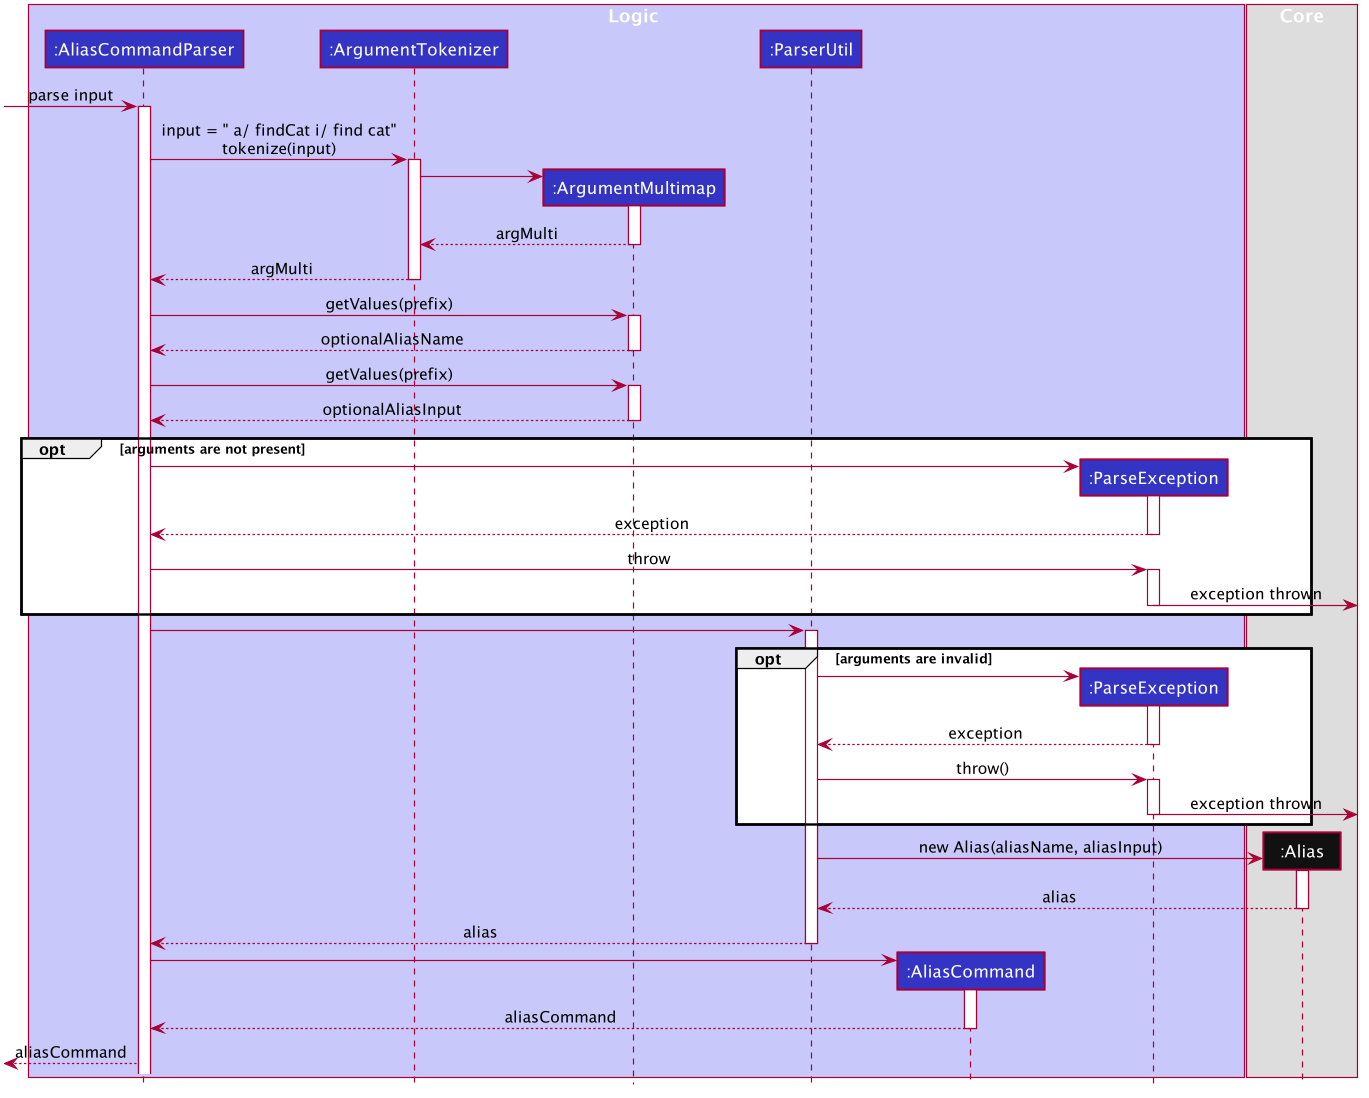

The diagram above was rendered by PlantUML. Its source (embedded in the PNG):
@startuml








skinparam BackgroundColor #FFFFFFF

skinparam Shadowing false

skinparam Class {
    FontColor #FFFFFF
    BorderThickness 1
    BorderColor #FFFFFF
    StereotypeFontColor #FFFFFF
    FontName Arial
}

skinparam Actor {
    BorderColor #000000
    Color #000000
    FontName Arial
}

skinparam Sequence {
    MessageAlign center
    BoxFontSize 15
    BoxPadding 0
    BoxFontColor #FFFFFF
    FontName Arial
}

skinparam Participant {
    FontColor #FFFFFFF
    Padding 20
}

skinparam MinClassWidth 50
skinparam ParticipantPadding 10
skinparam Shadowing false
skinparam DefaultTextAlignment center
skinparam packageStyle Rectangle

hide footbox
hide members
hide circle

box Logic #C8C8FA
participant ":AliasCommandParser" as AliasCommandParser #3333C4
participant ":ArgumentTokenizer" as ArgumentTokenizer #3333C4
participant ":ArgumentMultimap" as ArgumentMultimap #3333C4
participant ":ParserUtil" as ParserUtil #3333C4
participant ":AliasCommand" as AliasCommand #3333C4
participant ":ParseException" as ParseException #3333C4
end box

box Core
participant ":Alias" as Alias #111111
end box

[-> AliasCommandParser : parse input
activate AliasCommandParser
AliasCommandParser -> ArgumentTokenizer: input = " a/ findCat i/ find cat"\ntokenize(input)
activate ArgumentTokenizer

create ArgumentMultimap
ArgumentTokenizer -> ArgumentMultimap
activate ArgumentMultimap
return argMulti
return argMulti

    AliasCommandParser -> ArgumentMultimap: getValues(prefix)
    activate ArgumentMultimap
    return optionalAliasName

    AliasCommandParser -> ArgumentMultimap: getValues(prefix)
    activate ArgumentMultimap
    return optionalAliasInput

            opt arguments are not present
            create ParseException
            AliasCommandParser -> ParseException
            activate ParseException
            ParseException --> AliasCommandParser: exception
            deactivate ParseException
            AliasCommandParser -> ParseException: throw
            activate ParseException
            ParseException ->] : exception thrown
            deactivate ParseException
            end

AliasCommandParser -> ParserUtil
activate ParserUtil

            opt arguments are invalid
            create ParseException
            ParserUtil -> ParseException
            activate ParseException
            ParseException --> ParserUtil: exception
            deactivate ParseException
            ParserUtil -> ParseException: throw()
            activate ParseException
            ParseException ->] : exception thrown
            deactivate ParseException
            end

create Alias
ParserUtil -> Alias: new Alias(aliasName, aliasInput)
activate Alias
return alias
return alias
create AliasCommand
AliasCommandParser -> AliasCommand
activate AliasCommand
return aliasCommand
[<--AliasCommandParser: aliasCommand




@enduml